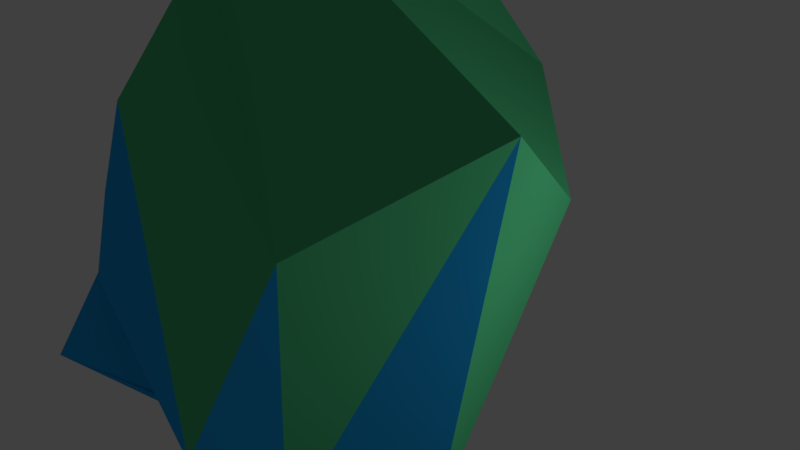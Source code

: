# Source: tree_3.blend  (saved by Blender 2.78.0; exported with 4.5.12 LTS)
import bpy
from mathutils import Matrix  # noqa: F401  (used for matrix-valued properties, if any)

bpy.ops.wm.read_factory_settings(use_empty=True)
scene = bpy.context.scene
scene.name = 'Scene'

# ---- collections
col_collection_1 = bpy.data.collections.new('Collection 1'); scene.collection.children.link(col_collection_1)

# ---- materials (node trees are filled in below, after node groups)
mat_material = bpy.data.materials.new('Material')
mat_material.alpha_threshold = 0.0
mat_material.use_transparent_shadow = False
mat_material.roughness = 0.5
mat_material.line_color = (0.0, 0.0, 0.0, 1.0)
mat_material_001 = bpy.data.materials.new('Material.001')
mat_material_001.alpha_threshold = 0.0
mat_material_001.use_transparent_shadow = False
mat_material_001.diffuse_color = (0.009721, 0.02624, 0.03955, 1.0)
mat_material_001.roughness = 0.5
mat_material_002 = bpy.data.materials.new('Material.002')
mat_material_002.alpha_threshold = 0.0
mat_material_002.use_transparent_shadow = False
mat_material_002.diffuse_color = (0.08438, 0.5647, 0.2346, 1.0)
mat_material_002.roughness = 0.5
mat_material_003 = bpy.data.materials.new('Material.003')
mat_material_003.alpha_threshold = 0.0
mat_material_003.use_transparent_shadow = False
mat_material_003.diffuse_color = (0.01938, 0.4233, 0.9387, 1.0)
mat_material_003.roughness = 0.5

# ---- material node trees

# ---- world
world_world = bpy.data.worlds.new('World'); scene.world = world_world
world_world.color = (0.05088, 0.05088, 0.05088)
world_world.use_sun_shadow = False
world_world.sun_shadow_jitter_overblur = 0.0
world_world.cycles.sampling_method = 'MANUAL'

# ---- cameras
cam_camera = bpy.data.cameras.new('Camera')
cam_camera.clip_end = 100.0
cam_camera.lens = 35.0
cam_camera.sensor_width = 32.0
cam_camera.sensor_height = 18.0
cam_camera.ortho_scale = 7.314
cam_camera.dof.focus_distance = 0.0
cam_camera.dof.aperture_fstop = 128.0

# ---- lights
light_lamp = bpy.data.lights.new('Lamp', 'POINT')
light_lamp.transmission_factor = 0.0
light_lamp.cutoff_distance = 30.0
light_lamp.energy = 100.0
light_lamp.shadow_buffer_clip_start = 1.001
light_lamp.shadow_soft_size = 0.1
light_lamp.shadow_maximum_resolution = 0.006
light_lamp.use_absolute_resolution = True

# ---- meshes
me_cube_001 = bpy.data.meshes.new('Cube.001')
me_cube_001.from_pydata([(0.2642, -0.3999, -0.901), (0.1073, -0.8929, -0.8372), (-0.7305, -0.4497, -0.9071), (-0.3714, 0.09396, -0.9399), (-0.235, -0.1412, 4.699), (-0.5936, -0.127, 4.636), (-0.2596, -0.2402, 2.419), (-0.535, -0.1711, 4.231), (-0.634, -0.2936, 4.735), (-0.5859, -0.1099, 4.635)], [], [(0, 1, 2, 3), (4, 7, 6, 5), (0, 8, 9, 1), (1, 9, 6, 2), (2, 6, 7, 3), (8, 0, 3, 7)])
me_cube_001.polygons.foreach_set('material_index', [0, 0, 1, 1, 1, 1])
me_cube_001.materials.append(mat_material)
me_cube_001.materials.append(mat_material_001)
me_cube_001.use_remesh_preserve_volume = False
me_cube_001.use_remesh_preserve_attributes = False
me_cube_001.use_mirror_vertex_groups = False
me_cube_001.update()
me_cube = bpy.data.meshes.new('Cube')
me_cube.from_pydata([(2.402, -3.351, -6.208), (2.485, -3.523, -4.134), (1.657, -3.727, -4.456), (1.09, -1.932, -5.505), (1.657, -2.026, -4.456), (0.5942, -5.658, -6.152), (1.887, -5.217, -3.176), (1.1, -3.414, -5.847), (1.373, -1.344, -4.402), (2.21, -2.026, -3.561), (5.235, -4.105, -2.86), (2.164, -1.874, -1.767), (2.057, -3.975, -5.766), (2.133, -3.203, -4.536), (1.09, -5.32, -5.148), (1.053, -4.803, -4.427), (1.629, -1.696, -7.151), (1.538, -3.708, -6.55), (1.564, -2.938, -4.21), (2.077, -2.431, -5.539), (1.379, -1.582, -5.324), (3.397, -3.809, -7.201), (3.176, -4.735, -7.283), (3.045, -4.039, -7.287), (0.9808, -5.059, -4.336), (2.849, -5.505, -6.236), (0.5901, -2.899, -5.36), (0.9534, -3.399, -5.36), (1.385, -1.107, -5.023), (1.033, -1.623, -5.057), (0.6564, -2.405, -7.514), (2.645, -1.618, -4.635), (4.143, -5.297, -3.776), (1.253, -4.384, -3.285), (1.531, -1.969, -3.478), (1.834, -1.06, -4.324), (4.43, -2.323, -4.141), (1.713, -4.156, -2.047), (2.621, -4.354, -1.181), (2.479, -2.835, -3.731), (1.956, -1.66, -3.153), (2.872, -0.8319, -3.526), (4.23, -3.743, -7.045), (4.208, -3.41, -7.706)], [], [(0, 13, 12), (1, 13, 15), (0, 12, 17), (0, 17, 19), (0, 19, 16), (1, 15, 43), (2, 14, 24), (3, 18, 26), (4, 20, 28), (5, 21, 30), (1, 43, 25), (2, 24, 27), (3, 26, 29), (4, 28, 31), (5, 30, 23), (6, 32, 37), (7, 33, 39), (8, 34, 40), (9, 35, 41), (10, 36, 38), (38, 41, 11), (38, 36, 41), (36, 9, 41), (41, 40, 11), (41, 35, 40), (35, 8, 40), (40, 39, 11), (40, 34, 39), (34, 7, 39), (39, 37, 11), (39, 33, 37), (33, 6, 37), (37, 38, 11), (37, 32, 38), (32, 10, 38), (42, 36, 10), (42, 30, 36), (30, 9, 36), (31, 35, 9), (31, 28, 35), (28, 8, 35), (29, 34, 8), (29, 26, 34), (26, 7, 34), (27, 33, 7), (27, 24, 33), (24, 6, 33), (25, 32, 6), (25, 22, 32), (22, 10, 32), (30, 31, 9), (30, 21, 31), (21, 4, 31), (28, 29, 8), (28, 20, 29), (20, 3, 29), (26, 27, 7), (26, 18, 27), (18, 2, 27), (24, 25, 6), (24, 14, 25), (14, 1, 25), (22, 42, 10), (43, 15, 23), (15, 5, 23), (16, 21, 5), (16, 19, 21), (19, 4, 21), (19, 20, 4), (19, 17, 20), (17, 3, 20), (17, 18, 3), (17, 12, 18), (12, 2, 18), (15, 16, 5), (15, 13, 16), (13, 0, 16), (12, 14, 2), (12, 13, 14), (13, 1, 14)])
me_cube.polygons.foreach_set('material_index', [1, 0, 1, 2, 2, 2, 1, 2, 1, 1, 2, 1, 2, 0, 2, 1, 1, 1, 1, 1, 1, 1, 1, 1, 1, 1, 1, 1, 1, 1, 1, 1, 1, 1, 1, 1, 1, 1, 1, 1, 1, 1, 1, 1, 1, 1, 1, 1, 2, 1, 1, 1, 1, 1, 1, 1, 1, 0, 0, 2, 2, 1, 2, 2, 2, 2, 2, 1, 1, 1, 2, 2, 1, 1, 2, 2, 2, 1, 0, 0])
me_cube.materials.append(mat_material)
me_cube.materials.append(mat_material_002)
me_cube.materials.append(mat_material_003)
me_cube.use_remesh_preserve_volume = False
me_cube.use_remesh_preserve_attributes = False
me_cube.use_mirror_vertex_groups = False
me_cube.update()

# ---- objects
ob_cube_001 = bpy.data.objects.new('Cube.001', me_cube_001)
ob_cube = bpy.data.objects.new('Cube', me_cube)
ob_lamp = bpy.data.objects.new('Lamp', light_lamp)
ob_camera = bpy.data.objects.new('Camera', cam_camera)

# ---- transforms, parenting, visibility, modifiers, constraints
ob_cube_001.location = (0.0, 0.0, 0.7165)
ob_cube_001.lock_rotations_4d = False
ob_cube_001.empty_display_type = 'ARROWS'
ob_cube_001.lineart.crease_threshold = 0.0
ob_cube.location = (-3.7, 3.496, 9.863)
ob_cube.lock_rotations_4d = False
ob_cube.empty_display_type = 'ARROWS'
ob_cube.lineart.crease_threshold = 0.0
ob_lamp.location = (4.076, 1.005, 5.904)
ob_lamp.rotation_euler = (0.6503, 0.05522, 1.866)
ob_lamp.lock_rotations_4d = False
ob_lamp.empty_display_type = 'ARROWS'
ob_lamp.color = (0.0, 0.0, 0.0, 0.0)
ob_lamp.lineart.crease_threshold = 0.0
ob_camera.location = (4.823, -4.771, 8.983)
ob_camera.rotation_euler = (1.109, 0.0, 0.8149)
ob_camera.lock_rotations_4d = False
ob_camera.empty_display_type = 'ARROWS'
ob_camera.color = (0.0, 0.0, 0.0, 0.0)
ob_camera.display_type = 'WIRE'
ob_camera.lineart.crease_threshold = 0.0

# ---- collection membership
col_collection_1.objects.link(ob_cube_001)
col_collection_1.objects.link(ob_cube)
col_collection_1.objects.link(ob_lamp)
col_collection_1.objects.link(ob_camera)

# ---- scene / render settings (as saved in the file)
scene.camera = ob_camera
scene.frame_start = 1; scene.frame_end = 250; scene.frame_set(1)
scene.render.engine = 'BLENDER_EEVEE_NEXT'
scene.render.resolution_percentage = 50
scene.render.dither_intensity = 0.0
scene.cycles.use_denoising = False
scene.cycles.samples = 128
scene.cycles.sampling_pattern = 'TABULATED_SOBOL'
scene.cycles.light_sampling_threshold = 0.0
scene.cycles.use_adaptive_sampling = False
scene.cycles.use_light_tree = False
scene.cycles.blur_glossy = 0.0
scene.cycles.sample_clamp_indirect = 0.0
scene.view_settings.view_transform = 'Standard'
bpy.context.view_layer.update()
